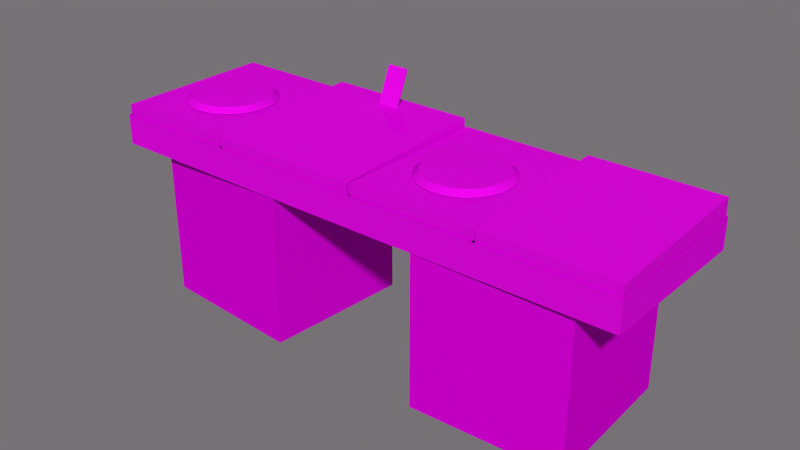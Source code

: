 # Source: dj_set_reduced.blend  (saved by Blender 2.79.0; exported with 4.5.12 LTS)
import bpy
from mathutils import Matrix  # noqa: F401  (used for matrix-valued properties, if any)

bpy.ops.wm.read_factory_settings(use_empty=True)
scene = bpy.context.scene
scene.name = 'Scene'

# ---- collections
col_collection_1 = bpy.data.collections.new('Collection 1'); scene.collection.children.link(col_collection_1)

# ---- images (referenced by path relative to the original .blend; pixels are not part of the script)
import os
ASSET_DIR = os.environ.get("B2B_ASSET_DIR", "")  # directory of the original .blend (textures are referenced by path, not embedded)
HERE = os.path.dirname(os.path.abspath(__file__))  # packed textures are extracted next to this script under _unpacked/

def load_image(name, relpath, width, height, colorspace="sRGB"):
    """Load a texture the original file referenced (path relative to the .blend, or extracted next to this script)."""
    p = next((c for c in (os.path.join(HERE, relpath), os.path.join(ASSET_DIR, relpath)) if relpath and os.path.exists(c)), "")
    if p:
        img = bpy.data.images.load(p, check_existing=True)
        img.name = name
    else:  # same state as the original file: an image datablock whose file is absent (Cycles renders it pink)
        img = bpy.data.images.new(name, width, height)
        img.source = "FILE"
        img.filepath = "//" + (relpath or name)
    img.colorspace_settings.name = colorspace
    return img
img_dj_mixer_bd_png = load_image('DJ_mixer_BD.png', 'DJ_mixer_BD.png', 1024, 1024, 'sRGB')

# ---- materials (node trees are filled in below, after node groups)
mat_roulettes = bpy.data.materials.new('Roulettes')
mat_roulettes.alpha_threshold = 0.0
mat_roulettes.diffuse_color = (0.04677, 0.05, 0.04901, 1.0)
mat_roulettes.roughness = 0.5
mat_roulettes.line_color = (0.0, 0.0, 0.0, 1.0)
mat_black = bpy.data.materials.new('Black')
mat_black.alpha_threshold = 0.0
mat_black.diffuse_color = (0.006728, 0.007193, 0.00705, 1.0)
mat_black.roughness = 0.5
mat_black.line_color = (0.0, 0.0, 0.0, 1.0)
mat_disc1 = bpy.data.materials.new('Disc1')
mat_disc1.alpha_threshold = 0.0
mat_disc1.diffuse_color = (0.09214, 0.0985, 0.09655, 1.0)
mat_disc1.roughness = 0.5
mat_disc1.line_color = (0.0, 0.0, 0.0, 1.0)
mat_fly = bpy.data.materials.new('Fly')
mat_fly.alpha_threshold = 0.0
mat_fly.diffuse_color = (0.218, 0.233, 0.2284, 1.0)
mat_fly.roughness = 0.5
mat_fly.line_color = (0.0, 0.0, 0.0, 1.0)

# ---- material node trees
mat_roulettes.use_nodes = True; mat_roulettes.node_tree.nodes.clear()
_N = mat_roulettes.node_tree.nodes; _L = mat_roulettes.node_tree.links
n0 = _N.new('ShaderNodeOutputMaterial'); n0.name = 'Material Output'; n0.location = (300, 300)
n0.width = 120
n1 = _N.new('ShaderNodeBsdfDiffuse'); n1.name = 'Diffuse BSDF'; n1.location = (10, 300)
n1.inputs[0].default_value = (0.4533, 0.4533, 0.4533, 1.0)
_L.new(n1.outputs[0], n0.inputs[0])
n0.is_active_output = True
mat_black.use_nodes = True; mat_black.node_tree.nodes.clear()
_N = mat_black.node_tree.nodes; _L = mat_black.node_tree.links
n0 = _N.new('ShaderNodeOutputMaterial'); n0.name = 'Material Output'; n0.location = (300, 300)
n0.width = 120
n1 = _N.new('ShaderNodeBsdfDiffuse'); n1.name = 'Diffuse BSDF'; n1.location = (10, 300)
n1.inputs[0].default_value = (0.05999, 0.05999, 0.05999, 1.0)
_L.new(n1.outputs[0], n0.inputs[0])
n0.is_active_output = True
mat_disc1.use_nodes = True; mat_disc1.node_tree.nodes.clear()
_N = mat_disc1.node_tree.nodes; _L = mat_disc1.node_tree.links
n0 = _N.new('ShaderNodeBsdfDiffuse'); n0.name = 'Diffuse BSDF'; n0.location = (-32, 300)
n1 = _N.new('ShaderNodeOutputMaterial'); n1.name = 'Material Output'; n1.location = (748, 266)
n1.width = 120
n2 = _N.new('ShaderNodeTexImage'); n2.name = 'Image Texture'; n2.location = (-608, 163)
n2.width = 150
n2.image = img_dj_mixer_bd_png
n3 = _N.new('ShaderNodeMixShader'); n3.name = 'Mix Shader'; n3.location = (273, 273)
n3.width = 150
n3.inputs[0].default_value = 0.75
n4 = _N.new('ShaderNodeBsdfAnisotropic'); n4.name = 'Glossy BSDF'; n4.location = (-63, 111)
n4.distribution = 'BECKMANN'
n4.inputs[0].default_value = (0.04677, 0.05, 0.04901, 1.0)
n4.inputs[1].default_value = 0.1414
_L.new(n0.outputs[0], n3.inputs[2])
_L.new(n4.outputs[0], n3.inputs[1])
_L.new(n3.outputs[0], n1.inputs[0])
_L.new(n2.outputs[0], n0.inputs[0])
n1.is_active_output = True
mat_fly.use_nodes = True; mat_fly.node_tree.nodes.clear()
_N = mat_fly.node_tree.nodes; _L = mat_fly.node_tree.links
n0 = _N.new('ShaderNodeOutputMaterial'); n0.name = 'Material Output'; n0.location = (300, 300)
n0.width = 120
n1 = _N.new('ShaderNodeBsdfDiffuse'); n1.name = 'Diffuse BSDF'; n1.location = (10, 300)
n2 = _N.new('ShaderNodeTexCoord'); n2.name = 'Texture Coordinate'; n2.location = (-704, 168)
n2.width = 150
n3 = _N.new('ShaderNodeTexImage'); n3.name = 'Image Texture'; n3.location = (-499, 212)
n3.width = 150
n3.image = img_dj_mixer_bd_png
n4 = _N.new('ShaderNodeHueSaturation'); n4.name = 'Hue Saturation Value'; n4.location = (-212, 222)
n4.inputs[2].default_value = 0.696
_L.new(n1.outputs[0], n0.inputs[0])
_L.new(n3.outputs[0], n4.inputs[4])
_L.new(n2.outputs[2], n3.inputs[0])
_L.new(n4.outputs[0], n1.inputs[0])
n0.is_active_output = True

# ---- world
world_world = bpy.data.worlds.new('World'); scene.world = world_world
world_world.use_nodes = True; world_world.node_tree.nodes.clear()
_N = world_world.node_tree.nodes; _L = world_world.node_tree.links
n0 = _N.new('ShaderNodeOutputWorld'); n0.name = 'World Output'; n0.location = (300, 300)
n0.width = 120
n1 = _N.new('ShaderNodeBackground'); n1.name = 'Background'; n1.location = (10, 300)
n1.width = 150
n1.inputs[0].default_value = (0.214, 0.1958, 0.2114, 1.0)
n1.inputs[1].default_value = 0.85
_L.new(n1.outputs[0], n0.inputs[0])
n0.is_active_output = True
world_world.color = (0.05088, 0.05088, 0.05088)
world_world.use_sun_shadow = False
world_world.sun_shadow_jitter_overblur = 0.0
world_world.cycles.sampling_method = 'MANUAL'
world_world.light_settings.ao_factor = 0.2

# ---- meshes
me_fly_sol_003 = bpy.data.meshes.new('Fly_sol.003')
me_fly_sol_003.from_pydata([(-0.3195, -0.2937, 0.7129), (0.2983, -0.2928, 0.7129), (0.2975, 0.325, 0.7129), (-0.3204, 0.3242, 0.7129), (-0.3195, -0.2937, 0.09509), (0.2983, -0.2928, 0.09509), (0.2975, 0.325, 0.09509), (-0.3204, 0.3242, 0.09509), (1.551, 0.2319, 0.7129), (0.9375, 0.3008, 0.7129), (0.8686, -0.3132, 0.7129), (1.483, -0.3821, 0.7129), (1.551, 0.2319, 0.09509), (0.9375, 0.3008, 0.09509), (0.8686, -0.3132, 0.09509), (1.483, -0.3821, 0.09509)], [], [(4, 0, 3, 7), (0, 4, 5, 1), (6, 2, 1, 5), (7, 3, 2, 6), (3, 0, 1, 2), (7, 6, 5, 4), (12, 8, 11, 15), (8, 12, 13, 9), (14, 10, 9, 13), (15, 11, 10, 14), (11, 8, 9, 10), (15, 14, 13, 12)])
me_fly_sol_003.polygons.foreach_set('material_index', [3, 3, 3, 3, 3, 3, 3, 3, 3, 3, 3, 3])
_uv = me_fly_sol_003.uv_layers.new(name='UVTex')
_uv.uv.foreach_set('vector', [0.03079, 0.2536, 0.03079, 0.3901, 0.1465, 0.3901, 0.1465, 0.2536, 0.1477, 0.3902, 0.1477, 0.2533, 0.03158, 0.2533, 0.03158, 0.3902, 0.1487, 0.2536, 0.1487, 0.3901, 0.03138, 0.3901, 0.03138, 0.2536, 0.1479, 0.2533, 0.1479, 0.3902, 0.03173, 0.3902, 0.03173, 0.2533, 0.1644, 0.3911, 0.1646, 0.2522, 0.3206, 0.2525, 0.3204, 0.3913, 0.228, 0.1839, 0.2826, 0.1839, 0.2827, 0.1293, 0.228, 0.1293, 0.03079, 0.2536, 0.03079, 0.3901, 0.1465, 0.3901, 0.1465, 0.2536, 0.1477, 0.3902, 0.1477, 0.2533, 0.03158, 0.2533, 0.03158, 0.3902, 0.1487, 0.2536, 0.1487, 0.3901, 0.03138, 0.3901, 0.03138, 0.2536, 0.1479, 0.2533, 0.1479, 0.3902, 0.03173, 0.3902, 0.03173, 0.2533, 0.1644, 0.3911, 0.1646, 0.2522, 0.3206, 0.2525, 0.3204, 0.3913, 0.228, 0.1839, 0.2826, 0.1839, 0.2827, 0.1293, 0.228, 0.1293])
_ca = me_fly_sol_003.color_attributes.new('Col', 'BYTE_COLOR', 'CORNER')
_ca.data.foreach_set('color', [1.0, 1.0, 1.0, 1.0, 1.0, 1.0, 1.0, 1.0, 1.0, 1.0, 1.0, 1.0, 1.0, 1.0, 1.0, 1.0, 1.0, 1.0, 1.0, 1.0, 1.0, 1.0, 1.0, 1.0, 1.0, 1.0, 1.0, 1.0, 1.0, 1.0, 1.0, 1.0, 1.0, 1.0, 1.0, 1.0, 1.0, 1.0, 1.0, 1.0, 1.0, 1.0, 1.0, 1.0, 1.0, 1.0, 1.0, 1.0, 1.0, 1.0, 1.0, 1.0, 1.0, 1.0, 1.0, 1.0, 1.0, 1.0, 1.0, 1.0, 1.0, 1.0, 1.0, 1.0, 1.0, 1.0, 1.0, 1.0, 1.0, 1.0, 1.0, 1.0, 1.0, 1.0, 1.0, 1.0, 1.0, 1.0, 1.0, 1.0, 1.0, 1.0, 1.0, 1.0, 1.0, 1.0, 1.0, 1.0, 1.0, 1.0, 1.0, 1.0, 1.0, 1.0, 1.0, 1.0, 1.0, 1.0, 1.0, 1.0, 1.0, 1.0, 1.0, 1.0, 1.0, 1.0, 1.0, 1.0, 1.0, 1.0, 1.0, 1.0, 1.0, 1.0, 1.0, 1.0, 1.0, 1.0, 1.0, 1.0, 1.0, 1.0, 1.0, 1.0, 1.0, 1.0, 1.0, 1.0, 1.0, 1.0, 1.0, 1.0, 1.0, 1.0, 1.0, 1.0, 1.0, 1.0, 1.0, 1.0, 1.0, 1.0, 1.0, 1.0, 1.0, 1.0, 1.0, 1.0, 1.0, 1.0, 1.0, 1.0, 1.0, 1.0, 1.0, 1.0, 1.0, 1.0, 1.0, 1.0, 1.0, 1.0, 1.0, 1.0, 1.0, 1.0, 1.0, 1.0, 1.0, 1.0, 1.0, 1.0, 1.0, 1.0, 1.0, 1.0, 1.0, 1.0, 1.0, 1.0, 1.0, 1.0, 1.0, 1.0, 1.0, 1.0, 1.0, 1.0, 1.0, 1.0, 1.0, 1.0])
me_fly_sol_003.materials.append(mat_roulettes)
me_fly_sol_003.materials.append(mat_black)
me_fly_sol_003.materials.append(mat_disc1)
me_fly_sol_003.materials.append(mat_fly)
me_fly_sol_003.use_remesh_preserve_volume = False
me_fly_sol_003.use_remesh_preserve_attributes = False
me_fly_sol_003.use_mirror_vertex_groups = False
me_fly_sol_003.update()
me_iphone_module = bpy.data.meshes.new('Iphone_module')
me_iphone_module.from_pydata([(1.0, -1.0, 0.0), (-1.0, -1.0, 0.0), (1.0, 1.0, 0.1003), (-1.0, 1.0, 0.1003), (1.0, -1.0, -0.1078), (-1.0, -1.0, -0.1078), (1.0, 1.0, -0.1078), (-1.0, 1.0, -0.1078), (1.0, -1.0, -0.224), (-1.0, -1.0, -0.224), (1.0, 1.0, -0.224), (-1.0, 1.0, -0.224), (1.0, -1.0, -0.3318), (-1.0, -1.0, -0.3318), (1.0, 1.0, -0.3318), (-1.0, 1.0, -0.3318), (0.1441, 0.9305, 0.5166), (0.1441, 0.7484, 0.08501), (-0.1299, 0.9305, 0.5166), (-0.1299, 0.7484, 0.08501), (0.1485, 0.9211, 0.4945), (0.1485, 0.7577, 0.1071), (-0.1343, 0.9211, 0.4945), (-0.1343, 0.7577, 0.1071), (-0.1118, 0.7454, 0.07801), (0.1259, 0.7454, 0.07801), (0.1259, 0.9334, 0.5236), (-0.1118, 0.9334, 0.5236), (0.1441, 0.953, 0.5071), (-0.1299, 0.953, 0.5071), (0.1441, 0.7709, 0.07551), (-0.1299, 0.7709, 0.07551), (0.1485, 0.9437, 0.485), (0.1485, 0.7803, 0.09761), (-0.1343, 0.9437, 0.485), (-0.1343, 0.7803, 0.09761), (-0.1118, 0.768, 0.06851), (0.1259, 0.768, 0.06851), (0.1259, 0.9559, 0.5141), (-0.1118, 0.9559, 0.5141), (4.4, 1.03, -0.5054), (-2.713, 1.03, -0.5054), (4.4, 1.03, -0.1275), (-2.713, 1.03, -0.1275), (4.4, -1.019, -0.5054), (-2.713, -1.019, -0.5054), (4.4, -1.019, -0.1275), (-2.713, -1.019, -0.1275), (4.4, 0.8663, -0.5054), (4.4, -0.8761, -0.5054), (4.4, 0.8663, -0.1275), (4.4, -0.8761, -0.1275), (-2.713, 0.8663, -0.1275), (-2.713, -0.8761, -0.1275), (-2.713, 0.8663, -0.5054), (-2.713, -0.8761, -0.5054), (2.704, -0.9973, -3.109e-08), (1.027, -0.9973, 3.109e-08), (2.704, 1.003, -3.109e-08), (1.027, 1.003, 3.109e-08), (2.704, -0.9973, -0.1078), (1.027, -0.9973, -0.1078), (2.704, 1.003, -0.1078), (1.027, 1.003, -0.1078), (2.578, -0.9973, -0.224), (1.152, -0.9973, -0.224), (2.578, 1.003, -0.224), (1.152, 1.003, -0.224), (2.578, -0.9973, -0.3318), (1.152, -0.9973, -0.3318), (2.578, 1.003, -0.3318), (1.152, 1.003, -0.3318), (2.286, 0.3161, 0.006181), (2.199, 0.3876, 0.006181), (2.098, 0.4416, 0.006181), (1.988, 0.4761, 0.006181), (1.874, 0.4896, 0.006181), (1.758, 0.4818, 0.006181), (1.647, 0.4528, 0.006181), (1.543, 0.4039, 0.006181), (1.452, 0.3368, 0.006181), (1.376, 0.2543, 0.006181), (1.319, 0.1593, 0.006181), (1.282, 0.05567, 0.006181), (1.268, -0.0527, 0.006181), (1.276, -0.1616, 0.006181), (1.307, -0.267, 0.006181), (1.359, -0.3646, 0.006181), (1.43, -0.4508, 0.006181), (1.517, -0.5223, 0.006181), (1.618, -0.5763, 0.006181), (1.728, -0.6108, 0.006181), (1.843, -0.6243, 0.006181), (1.958, -0.6165, 0.006181), (2.07, -0.5875, 0.006181), (2.173, -0.5386, 0.006181), (2.264, -0.4715, 0.006181), (2.34, -0.389, 0.006181), (2.397, -0.294, 0.006181), (2.434, -0.1904, 0.006181), (2.448, -0.08199, 0.006181), (2.44, 0.02695, 0.006181), (2.409, 0.1323, 0.006181), (2.357, 0.2299, 0.006181), (2.235, 0.2699, 0.07113), (2.158, 0.3328, 0.07113), (2.069, 0.3803, 0.07113), (1.973, 0.4106, 0.07113), (1.872, 0.4225, 0.07113), (1.77, 0.4156, 0.07113), (1.672, 0.3902, 0.07113), (1.581, 0.3471, 0.07113), (1.501, 0.2881, 0.07113), (1.434, 0.2155, 0.07113), (1.384, 0.132, 0.07113), (1.352, 0.04085, 0.07113), (1.339, -0.05447, 0.07113), (1.346, -0.1503, 0.07113), (1.373, -0.2429, 0.07113), (1.419, -0.3288, 0.07113), (1.481, -0.4046, 0.07113), (1.558, -0.4675, 0.07113), (1.647, -0.515, 0.07113), (1.743, -0.5453, 0.07113), (1.844, -0.5572, 0.07113), (1.946, -0.5503, 0.07113), (2.044, -0.5249, 0.07113), (2.135, -0.4818, 0.07113), (2.215, -0.4228, 0.07113), (2.282, -0.3502, 0.07113), (2.332, -0.2667, 0.07113), (2.364, -0.1755, 0.07113), (2.377, -0.08023, 0.07113), (2.37, 0.01559, 0.07113), (2.343, 0.1082, 0.07113), (2.297, 0.1941, 0.07113), (1.858, -0.06735, 0.08467), (4.388, -0.9973, -2.695e-07), (2.711, -0.9973, -2.073e-07), (4.388, 1.003, 0.09103), (2.711, 1.003, 0.09103), (4.388, -0.9973, -0.1078), (2.711, -0.9973, -0.1078), (4.388, 1.003, -0.1078), (2.711, 1.003, -0.1078), (4.388, -0.9973, -0.224), (2.711, -0.9973, -0.224), (4.388, 1.003, -0.224), (2.711, 1.003, -0.224), (4.388, -0.9973, -0.3318), (2.711, -0.9973, -0.3318), (4.388, 1.003, -0.3318), (2.711, 1.003, -0.3318), (-1.011, -0.9973, -3.109e-08), (-2.688, -0.9973, 3.109e-08), (-1.011, 1.003, -3.109e-08), (-2.688, 1.003, 3.109e-08), (-1.011, -0.9973, -0.1078), (-2.688, -0.9973, -0.1078), (-1.011, 1.003, -0.1078), (-2.688, 1.003, -0.1078), (-1.137, -0.9973, -0.224), (-2.563, -0.9973, -0.224), (-1.137, 1.003, -0.224), (-2.563, 1.003, -0.224), (-1.137, -0.9973, -0.3318), (-2.563, -0.9973, -0.3318), (-1.137, 1.003, -0.3318), (-2.563, 1.003, -0.3318), (-1.429, 0.3161, 0.006181), (-1.516, 0.3876, 0.006181), (-1.617, 0.4416, 0.006181), (-1.727, 0.4761, 0.006181), (-1.841, 0.4896, 0.006181), (-1.957, 0.4818, 0.006181), (-2.068, 0.4528, 0.006181), (-2.172, 0.4039, 0.006181), (-2.263, 0.3368, 0.006181), (-2.339, 0.2543, 0.006181), (-2.396, 0.1593, 0.006181), (-2.433, 0.05567, 0.006181), (-2.447, -0.0527, 0.006181), (-2.439, -0.1616, 0.006181), (-2.408, -0.267, 0.006181), (-2.356, -0.3646, 0.006181), (-2.285, -0.4508, 0.006181), (-2.198, -0.5223, 0.006181), (-2.097, -0.5763, 0.006181), (-1.987, -0.6108, 0.006181), (-1.872, -0.6243, 0.006181), (-1.757, -0.6165, 0.006181), (-1.645, -0.5875, 0.006181), (-1.542, -0.5386, 0.006181), (-1.451, -0.4715, 0.006181), (-1.375, -0.389, 0.006181), (-1.318, -0.294, 0.006181), (-1.281, -0.1904, 0.006181), (-1.267, -0.08199, 0.006181), (-1.275, 0.02695, 0.006181), (-1.306, 0.1323, 0.006181), (-1.358, 0.2299, 0.006181), (-1.48, 0.2699, 0.07113), (-1.557, 0.3328, 0.07113), (-1.646, 0.3803, 0.07113), (-1.742, 0.4106, 0.07113), (-1.843, 0.4225, 0.07113), (-1.945, 0.4156, 0.07113), (-2.043, 0.3902, 0.07113), (-2.134, 0.3471, 0.07113), (-2.214, 0.2881, 0.07113), (-2.281, 0.2155, 0.07113), (-2.331, 0.132, 0.07113), (-2.363, 0.04085, 0.07113), (-2.376, -0.05447, 0.07113), (-2.368, -0.1503, 0.07113), (-2.342, -0.2429, 0.07113), (-2.296, -0.3288, 0.07113), (-2.233, -0.4046, 0.07113), (-2.157, -0.4675, 0.07113), (-2.068, -0.515, 0.07113), (-1.971, -0.5453, 0.07113), (-1.87, -0.5572, 0.07113), (-1.769, -0.5503, 0.07113), (-1.671, -0.5249, 0.07113), (-1.58, -0.4818, 0.07113), (-1.5, -0.4228, 0.07113), (-1.433, -0.3502, 0.07113), (-1.383, -0.2667, 0.07113), (-1.351, -0.1755, 0.07113), (-1.338, -0.08023, 0.07113), (-1.345, 0.01559, 0.07113), (-1.372, 0.1082, 0.07113), (-1.418, 0.1941, 0.07113), (-1.857, -0.06735, 0.08467)], [], [(2, 3, 1, 0), (4, 8, 10, 6), (0, 4, 6, 2), (4, 0, 1, 5), (2, 6, 7, 3), (3, 7, 5, 1), (8, 12, 14, 10), (8, 4, 5, 9), (6, 10, 11, 7), (7, 11, 9, 5), (14, 12, 13, 15), (10, 14, 15, 11), (11, 15, 13, 9), (12, 8, 9, 13), (22, 18, 29, 34), (33, 32, 20, 21), (35, 31, 19, 23), (39, 29, 18, 27), (21, 17, 30, 33), (33, 30, 37, 36, 31, 35, 34, 29, 39, 38, 28, 32), (24, 19, 31, 36), (32, 28, 16, 20), (25, 24, 36, 37), (21, 20, 16, 26, 27, 18, 22, 23, 19, 24, 25, 17), (26, 16, 28, 38), (23, 22, 34, 35), (37, 30, 17, 25), (27, 26, 38, 39), (42, 40, 41, 43), (46, 47, 45, 44), (48, 40, 42, 50), (52, 43, 41, 54), (44, 49, 51, 46), (49, 48, 50, 51), (47, 53, 55, 45), (53, 52, 54, 55), (40, 48, 49, 44, 45, 55, 54, 41), (58, 59, 57, 56), (60, 64, 66, 62), (56, 60, 62, 58), (60, 56, 57, 61), (58, 62, 63, 59), (59, 63, 61, 57), (64, 68, 70, 66), (64, 60, 61, 65), (62, 66, 67, 63), (63, 67, 65, 61), (70, 68, 69, 71), (66, 70, 71, 67), (67, 71, 69, 65), (68, 64, 65, 69), (128, 127, 95, 96), (125, 124, 92, 93), (122, 121, 89, 90), (119, 118, 86, 87), (116, 115, 83, 84), (113, 112, 80, 81), (110, 109, 77, 78), (107, 106, 74, 75), (135, 103, 72, 104), (133, 132, 100, 101), (130, 129, 97, 98), (127, 126, 94, 95), (124, 123, 91, 92), (121, 120, 88, 89), (118, 117, 85, 86), (115, 114, 82, 83), (112, 111, 79, 80), (109, 108, 76, 77), (106, 105, 73, 74), (135, 134, 102, 103), (132, 131, 99, 100), (129, 128, 96, 97), (126, 125, 93, 94), (123, 122, 90, 91), (120, 119, 87, 88), (117, 116, 84, 85), (114, 113, 81, 82), (111, 110, 78, 79), (108, 107, 75, 76), (105, 104, 72, 73), (134, 133, 101, 102), (131, 130, 98, 99), (136, 127, 128), (136, 124, 125), (136, 121, 122), (136, 118, 119), (136, 115, 116), (136, 112, 113), (136, 109, 110), (136, 106, 107), (136, 135, 104), (136, 132, 133), (136, 129, 130), (136, 126, 127), (136, 123, 124), (136, 120, 121), (136, 117, 118), (136, 114, 115), (136, 111, 112), (136, 108, 109), (136, 105, 106), (136, 134, 135), (136, 131, 132), (136, 128, 129), (136, 125, 126), (136, 122, 123), (136, 119, 120), (136, 116, 117), (136, 113, 114), (136, 110, 111), (136, 107, 108), (136, 104, 105), (136, 133, 134), (136, 130, 131), (139, 140, 138, 137), (141, 145, 147, 143), (137, 141, 143, 139), (141, 137, 138, 142), (139, 143, 144, 140), (140, 144, 142, 138), (145, 149, 151, 147), (145, 141, 142, 146), (143, 147, 148, 144), (144, 148, 146, 142), (151, 149, 150, 152), (147, 151, 152, 148), (148, 152, 150, 146), (149, 145, 146, 150), (155, 156, 154, 153), (157, 161, 163, 159), (153, 157, 159, 155), (157, 153, 154, 158), (155, 159, 160, 156), (156, 160, 158, 154), (161, 165, 167, 163), (161, 157, 158, 162), (159, 163, 164, 160), (160, 164, 162, 158), (167, 165, 166, 168), (163, 167, 168, 164), (164, 168, 166, 162), (165, 161, 162, 166), (225, 224, 192, 193), (222, 221, 189, 190), (219, 218, 186, 187), (216, 215, 183, 184), (213, 212, 180, 181), (210, 209, 177, 178), (207, 206, 174, 175), (204, 203, 171, 172), (232, 200, 169, 201), (230, 229, 197, 198), (227, 226, 194, 195), (224, 223, 191, 192), (221, 220, 188, 189), (218, 217, 185, 186), (215, 214, 182, 183), (212, 211, 179, 180), (209, 208, 176, 177), (206, 205, 173, 174), (203, 202, 170, 171), (232, 231, 199, 200), (229, 228, 196, 197), (226, 225, 193, 194), (223, 222, 190, 191), (220, 219, 187, 188), (217, 216, 184, 185), (214, 213, 181, 182), (211, 210, 178, 179), (208, 207, 175, 176), (205, 204, 172, 173), (202, 201, 169, 170), (231, 230, 198, 199), (228, 227, 195, 196), (233, 224, 225), (233, 221, 222), (233, 218, 219), (233, 215, 216), (233, 212, 213), (233, 209, 210), (233, 206, 207), (233, 203, 204), (233, 232, 201), (233, 229, 230), (233, 226, 227), (233, 223, 224), (233, 220, 221), (233, 217, 218), (233, 214, 215), (233, 211, 212), (233, 208, 209), (233, 205, 206), (233, 202, 203), (233, 231, 232), (233, 228, 229), (233, 225, 226), (233, 222, 223), (233, 219, 220), (233, 216, 217), (233, 213, 214), (233, 210, 211), (233, 207, 208), (233, 204, 205), (233, 201, 202), (233, 230, 231), (233, 227, 228)])
_uv = me_iphone_module.uv_layers.new(name='UVMap')
_uv.uv.foreach_set('vector', [0.3017, 0.7344, 0.03261, 0.7344, 0.03261, 0.4114, 0.3017, 0.4114, 0.6437, 0.6212, 0.6437, 0.6198, 0.9259, 0.6198, 0.9259, 0.6212, 0.6437, 0.6518, 0.6437, 0.6212, 0.9259, 0.6212, 0.9259, 0.6518, 0.8972, 0.6209, 0.8972, 0.6512, 0.7046, 0.6512, 0.7046, 0.6209, 0.721, 0.6493, 0.721, 0.6409, 0.6387, 0.6409, 0.6387, 0.6493, 0.6437, 0.6518, 0.6437, 0.6212, 0.9259, 0.6212, 0.9259, 0.6518, 0.6437, 0.6198, 0.6437, 0.6159, 0.9259, 0.6159, 0.9259, 0.6198, 0.8463, 0.6197, 0.8972, 0.6209, 0.7046, 0.6209, 0.7555, 0.6197, 0.721, 0.6409, 0.7149, 0.6319, 0.6448, 0.6319, 0.6387, 0.6409, 0.6437, 0.6212, 0.6437, 0.6198, 0.9259, 0.6198, 0.9259, 0.6212, 0.5119, 0.6765, 0.5119, 0.6496, 0.4939, 0.6496, 0.4939, 0.6765, 0.7149, 0.6319, 0.7149, 0.6235, 0.6448, 0.6235, 0.6448, 0.6319, 0.6437, 0.6198, 0.6437, 0.6159, 0.9259, 0.6159, 0.9259, 0.6198, 0.8463, 0.6186, 0.8463, 0.6197, 0.7555, 0.6197, 0.7555, 0.6186, 0.8819, 0.4646, 0.8831, 0.4766, 0.8831, 0.4766, 0.8819, 0.4646, 0.9548, 0.2952, 0.9548, 0.4646, 0.9548, 0.4646, 0.9548, 0.2952, 0.8819, 0.2952, 0.8831, 0.2832, 0.8831, 0.2832, 0.8819, 0.2952, 0.8877, 0.4804, 0.8831, 0.4766, 0.8831, 0.4766, 0.8877, 0.4804, 0.9548, 0.2952, 0.9537, 0.2832, 0.9537, 0.2832, 0.9548, 0.2952, 0.7441, 0.2018, 0.7438, 0.2004, 0.7423, 0.2, 0.7237, 0.2, 0.7223, 0.2004, 0.7219, 0.2018, 0.7219, 0.2211, 0.7223, 0.2225, 0.7237, 0.2229, 0.7423, 0.2229, 0.7438, 0.2225, 0.7441, 0.2211, 0.8877, 0.2794, 0.8831, 0.2832, 0.8831, 0.2832, 0.8877, 0.2794, 0.9548, 0.4646, 0.9537, 0.4766, 0.9537, 0.4766, 0.9548, 0.4646, 0.949, 0.2794, 0.8877, 0.2794, 0.8877, 0.2794, 0.949, 0.2794, 0.7307, 0.2433, 0.5801, 0.2433, 0.5701, 0.2413, 0.5669, 0.2332, 0.5669, 0.1268, 0.5701, 0.1187, 0.5801, 0.1167, 0.7307, 0.1167, 0.7456, 0.1187, 0.7488, 0.1268, 0.7488, 0.2332, 0.7434, 0.2413, 0.949, 0.4804, 0.9537, 0.4766, 0.9537, 0.4766, 0.949, 0.4804, 0.8819, 0.2952, 0.8819, 0.4646, 0.8819, 0.4646, 0.8819, 0.2952, 0.949, 0.2794, 0.9537, 0.2832, 0.9537, 0.2832, 0.949, 0.2794, 0.8877, 0.4804, 0.949, 0.4804, 0.949, 0.4804, 0.8877, 0.4804, 0.7561, 0.08846, 0.7561, 0.009149, 0.05242, 0.009149, 0.05242, 0.08846, 0.7561, 0.08846, 0.05242, 0.08846, 0.05242, 0.009149, 0.7561, 0.009149, 0.7323, 0.008985, 0.7577, 0.008985, 0.7577, 0.0883, 0.7323, 0.0883, 0.7323, 0.0883, 0.7577, 0.0883, 0.7577, 0.008985, 0.7323, 0.008985, 0.05149, 0.008985, 0.0696, 0.008985, 0.0696, 0.0883, 0.05149, 0.0883, 0.293, 0.008985, 0.4998, 0.008985, 0.4998, 0.0883, 0.293, 0.0883, 0.05149, 0.0883, 0.0696, 0.0883, 0.0696, 0.008985, 0.05149, 0.008985, 0.293, 0.0883, 0.4998, 0.0883, 0.4998, 0.008985, 0.293, 0.008985, 0.3644, 0.2799, 0.3637, 0.2799, 0.3559, 0.2799, 0.3553, 0.2799, 0.3553, 0.3418, 0.3559, 0.3418, 0.3637, 0.3418, 0.3644, 0.3418, 0.4326, 0.6794, 0.3335, 0.6794, 0.3335, 0.4989, 0.4326, 0.4989, 0.6437, 0.6212, 0.6437, 0.6198, 0.9259, 0.6198, 0.9259, 0.6212, 0.6437, 0.6518, 0.6437, 0.6212, 0.9259, 0.6212, 0.9259, 0.6518, 0.9742, 0.6186, 0.9742, 0.6568, 0.6228, 0.6568, 0.6228, 0.6186, 0.721, 0.6493, 0.721, 0.6409, 0.6387, 0.6409, 0.6387, 0.6493, 0.6437, 0.6518, 0.6437, 0.6212, 0.9259, 0.6212, 0.9259, 0.6518, 0.6437, 0.6198, 0.6437, 0.6159, 0.9259, 0.6159, 0.9259, 0.6198, 0.9541, 0.5667, 0.9742, 0.6186, 0.6228, 0.6186, 0.6428, 0.5667, 0.721, 0.6409, 0.7149, 0.6319, 0.6448, 0.6319, 0.6387, 0.6409, 0.6437, 0.6212, 0.6437, 0.6198, 0.9259, 0.6198, 0.9259, 0.6212, 0.5119, 0.6765, 0.5119, 0.6496, 0.4939, 0.6496, 0.4939, 0.6765, 0.7149, 0.6319, 0.7149, 0.6235, 0.6448, 0.6235, 0.6448, 0.6319, 0.6437, 0.6198, 0.6437, 0.6159, 0.9259, 0.6159, 0.9259, 0.6198, 0.9541, 0.5454, 0.9541, 0.5667, 0.6428, 0.5667, 0.6428, 0.5454, 0.8705, 0.668, 0.8692, 0.668, 0.8744, 0.656, 0.8758, 0.656, 0.8593, 0.668, 0.8511, 0.668, 0.8548, 0.656, 0.8637, 0.656, 0.8296, 0.668, 0.8171, 0.668, 0.8182, 0.656, 0.8316, 0.656, 0.7913, 0.668, 0.7788, 0.668, 0.7768, 0.656, 0.7902, 0.656, 0.7573, 0.668, 0.7491, 0.668, 0.7447, 0.656, 0.7536, 0.656, 0.7392, 0.668, 0.7379, 0.668, 0.7326, 0.656, 0.734, 0.656, 0.7429, 0.668, 0.7491, 0.668, 0.7447, 0.656, 0.7381, 0.656, 0.7674, 0.668, 0.7788, 0.668, 0.7768, 0.656, 0.7644, 0.656, 0.8171, 0.668, 0.8182, 0.656, 0.8042, 0.656, 0.8042, 0.668, 0.841, 0.668, 0.8511, 0.668, 0.8548, 0.656, 0.844, 0.656, 0.8655, 0.668, 0.8692, 0.668, 0.8744, 0.656, 0.8703, 0.656, 0.8692, 0.668, 0.8655, 0.668, 0.8703, 0.656, 0.8744, 0.656, 0.8511, 0.668, 0.841, 0.668, 0.844, 0.656, 0.8548, 0.656, 0.8171, 0.668, 0.8042, 0.668, 0.8042, 0.656, 0.8182, 0.656, 0.7788, 0.668, 0.7674, 0.668, 0.7644, 0.656, 0.7768, 0.656, 0.7491, 0.668, 0.7429, 0.668, 0.7381, 0.656, 0.7447, 0.656, 0.7379, 0.668, 0.7392, 0.668, 0.734, 0.656, 0.7326, 0.656, 0.7491, 0.668, 0.7573, 0.668, 0.7536, 0.656, 0.7447, 0.656, 0.7788, 0.668, 0.7913, 0.668, 0.7902, 0.656, 0.7768, 0.656, 0.8171, 0.668, 0.8296, 0.668, 0.8316, 0.656, 0.8182, 0.656, 0.8511, 0.668, 0.8593, 0.668, 0.8637, 0.656, 0.8548, 0.656, 0.8692, 0.668, 0.8705, 0.668, 0.8758, 0.656, 0.8744, 0.656, 0.8655, 0.668, 0.8593, 0.668, 0.8637, 0.656, 0.8703, 0.656, 0.841, 0.668, 0.8296, 0.668, 0.8316, 0.656, 0.844, 0.656, 0.8042, 0.668, 0.7913, 0.668, 0.7902, 0.656, 0.8042, 0.656, 0.7674, 0.668, 0.7573, 0.668, 0.7536, 0.656, 0.7644, 0.656, 0.7429, 0.668, 0.7392, 0.668, 0.734, 0.656, 0.7381, 0.656, 0.7392, 0.668, 0.7429, 0.668, 0.7381, 0.656, 0.734, 0.656, 0.7573, 0.668, 0.7674, 0.668, 0.7644, 0.656, 0.7536, 0.656, 0.7913, 0.668, 0.8042, 0.668, 0.8042, 0.656, 0.7902, 0.656, 0.8296, 0.668, 0.841, 0.668, 0.844, 0.656, 0.8316, 0.656, 0.8593, 0.668, 0.8655, 0.668, 0.8703, 0.656, 0.8637, 0.656, 0.3831, 0.5828, 0.4121, 0.5745, 0.4126, 0.5828, 0.3831, 0.5828, 0.404, 0.5525, 0.4077, 0.559, 0.3831, 0.5828, 0.3889, 0.5408, 0.3944, 0.5433, 0.3831, 0.5828, 0.3718, 0.5433, 0.3774, 0.5408, 0.3831, 0.5828, 0.3586, 0.559, 0.3623, 0.5525, 0.3831, 0.5828, 0.3536, 0.5828, 0.3542, 0.5745, 0.3831, 0.5828, 0.3586, 0.6066, 0.3559, 0.5992, 0.3831, 0.5828, 0.3718, 0.6224, 0.3667, 0.6184, 0.3831, 0.5828, 0.3889, 0.6248, 0.3831, 0.6256, 0.3831, 0.5828, 0.404, 0.6131, 0.3995, 0.6184, 0.3831, 0.5828, 0.4121, 0.5912, 0.4104, 0.5992, 0.3831, 0.5828, 0.4104, 0.5664, 0.4121, 0.5745, 0.3831, 0.5828, 0.3995, 0.5472, 0.404, 0.5525, 0.3831, 0.5828, 0.3831, 0.54, 0.3889, 0.5408, 0.3831, 0.5828, 0.3667, 0.5472, 0.3718, 0.5433, 0.3831, 0.5828, 0.3559, 0.5664, 0.3586, 0.559, 0.3831, 0.5828, 0.3542, 0.5912, 0.3536, 0.5828, 0.3831, 0.5828, 0.3623, 0.6131, 0.3586, 0.6066, 0.3831, 0.5828, 0.3774, 0.6248, 0.3718, 0.6224, 0.3831, 0.5828, 0.3944, 0.6224, 0.3889, 0.6248, 0.3831, 0.5828, 0.4077, 0.6066, 0.404, 0.6131, 0.3831, 0.5828, 0.4126, 0.5828, 0.4121, 0.5912, 0.3831, 0.5828, 0.4077, 0.559, 0.4104, 0.5664, 0.3831, 0.5828, 0.3944, 0.5433, 0.3995, 0.5472, 0.3831, 0.5828, 0.3774, 0.5408, 0.3831, 0.54, 0.3831, 0.5828, 0.3623, 0.5525, 0.3667, 0.5472, 0.3831, 0.5828, 0.3542, 0.5745, 0.3559, 0.5664, 0.3831, 0.5828, 0.3559, 0.5992, 0.3542, 0.5912, 0.3831, 0.5828, 0.3667, 0.6184, 0.3623, 0.6131, 0.3831, 0.5828, 0.3831, 0.6256, 0.3774, 0.6248, 0.3831, 0.5828, 0.3995, 0.6184, 0.3944, 0.6224, 0.3831, 0.5828, 0.4104, 0.5992, 0.4077, 0.6066, 0.5227, 0.4316, 0.3637, 0.4316, 0.3637, 0.1073, 0.5227, 0.1073, 0.6437, 0.6212, 0.6437, 0.6198, 0.9259, 0.6198, 0.9259, 0.6212, 0.6437, 0.6518, 0.6437, 0.6212, 0.9259, 0.6212, 0.9259, 0.6518, 0.8972, 0.6209, 0.8972, 0.6512, 0.7046, 0.6512, 0.7046, 0.6209, 0.721, 0.6493, 0.721, 0.6409, 0.6387, 0.6409, 0.6387, 0.6493, 0.6437, 0.6518, 0.6437, 0.6212, 0.9259, 0.6212, 0.9259, 0.6518, 0.6437, 0.6198, 0.6437, 0.6159, 0.9259, 0.6159, 0.9259, 0.6198, 0.8463, 0.6197, 0.8972, 0.6209, 0.7046, 0.6209, 0.7555, 0.6197, 0.721, 0.6409, 0.7149, 0.6319, 0.6448, 0.6319, 0.6387, 0.6409, 0.6437, 0.6212, 0.6437, 0.6198, 0.9259, 0.6198, 0.9259, 0.6212, 0.5119, 0.6765, 0.5119, 0.6496, 0.4939, 0.6496, 0.4939, 0.6765, 0.7149, 0.6319, 0.7149, 0.6235, 0.6448, 0.6235, 0.6448, 0.6319, 0.6437, 0.6198, 0.6437, 0.6159, 0.9259, 0.6159, 0.9259, 0.6198, 0.8463, 0.6186, 0.8463, 0.6197, 0.7555, 0.6197, 0.7555, 0.6186, 0.4326, 0.6794, 0.3335, 0.6794, 0.3335, 0.4989, 0.4326, 0.4989, 0.6437, 0.6212, 0.6437, 0.6198, 0.9259, 0.6198, 0.9259, 0.6212, 0.6437, 0.6518, 0.6437, 0.6212, 0.9259, 0.6212, 0.9259, 0.6518, 0.9742, 0.6186, 0.9742, 0.6568, 0.6228, 0.6568, 0.6228, 0.6186, 0.721, 0.6493, 0.721, 0.6409, 0.6387, 0.6409, 0.6387, 0.6493, 0.6437, 0.6518, 0.6437, 0.6212, 0.9259, 0.6212, 0.9259, 0.6518, 0.6437, 0.6198, 0.6437, 0.6159, 0.9259, 0.6159, 0.9259, 0.6198, 0.9541, 0.5667, 0.9742, 0.6186, 0.6228, 0.6186, 0.6428, 0.5667, 0.721, 0.6409, 0.7149, 0.6319, 0.6448, 0.6319, 0.6387, 0.6409, 0.6437, 0.6212, 0.6437, 0.6198, 0.9259, 0.6198, 0.9259, 0.6212, 0.5119, 0.6765, 0.5119, 0.6496, 0.4939, 0.6496, 0.4939, 0.6765, 0.7149, 0.6319, 0.7149, 0.6235, 0.6448, 0.6235, 0.6448, 0.6319, 0.6437, 0.6198, 0.6437, 0.6159, 0.9259, 0.6159, 0.9259, 0.6198, 0.9541, 0.5454, 0.9541, 0.5667, 0.6428, 0.5667, 0.6428, 0.5454, 0.8705, 0.668, 0.8692, 0.668, 0.8744, 0.656, 0.8758, 0.656, 0.8593, 0.668, 0.8511, 0.668, 0.8548, 0.656, 0.8637, 0.656, 0.8296, 0.668, 0.8171, 0.668, 0.8182, 0.656, 0.8316, 0.656, 0.7913, 0.668, 0.7788, 0.668, 0.7768, 0.656, 0.7902, 0.656, 0.7573, 0.668, 0.7491, 0.668, 0.7447, 0.656, 0.7536, 0.656, 0.7392, 0.668, 0.7379, 0.668, 0.7326, 0.656, 0.734, 0.656, 0.7429, 0.668, 0.7491, 0.668, 0.7447, 0.656, 0.7381, 0.656, 0.7674, 0.668, 0.7788, 0.668, 0.7768, 0.656, 0.7644, 0.656, 0.8171, 0.668, 0.8182, 0.656, 0.8042, 0.656, 0.8042, 0.668, 0.841, 0.668, 0.8511, 0.668, 0.8548, 0.656, 0.844, 0.656, 0.8655, 0.668, 0.8692, 0.668, 0.8744, 0.656, 0.8703, 0.656, 0.8692, 0.668, 0.8655, 0.668, 0.8703, 0.656, 0.8744, 0.656, 0.8511, 0.668, 0.841, 0.668, 0.844, 0.656, 0.8548, 0.656, 0.8171, 0.668, 0.8042, 0.668, 0.8042, 0.656, 0.8182, 0.656, 0.7788, 0.668, 0.7674, 0.668, 0.7644, 0.656, 0.7768, 0.656, 0.7491, 0.668, 0.7429, 0.668, 0.7381, 0.656, 0.7447, 0.656, 0.7379, 0.668, 0.7392, 0.668, 0.734, 0.656, 0.7326, 0.656, 0.7491, 0.668, 0.7573, 0.668, 0.7536, 0.656, 0.7447, 0.656, 0.7788, 0.668, 0.7913, 0.668, 0.7902, 0.656, 0.7768, 0.656, 0.8171, 0.668, 0.8296, 0.668, 0.8316, 0.656, 0.8182, 0.656, 0.8511, 0.668, 0.8593, 0.668, 0.8637, 0.656, 0.8548, 0.656, 0.8692, 0.668, 0.8705, 0.668, 0.8758, 0.656, 0.8744, 0.656, 0.8655, 0.668, 0.8593, 0.668, 0.8637, 0.656, 0.8703, 0.656, 0.841, 0.668, 0.8296, 0.668, 0.8316, 0.656, 0.844, 0.656, 0.8042, 0.668, 0.7913, 0.668, 0.7902, 0.656, 0.8042, 0.656, 0.7674, 0.668, 0.7573, 0.668, 0.7536, 0.656, 0.7644, 0.656, 0.7429, 0.668, 0.7392, 0.668, 0.734, 0.656, 0.7381, 0.656, 0.7392, 0.668, 0.7429, 0.668, 0.7381, 0.656, 0.734, 0.656, 0.7573, 0.668, 0.7674, 0.668, 0.7644, 0.656, 0.7536, 0.656, 0.7913, 0.668, 0.8042, 0.668, 0.8042, 0.656, 0.7902, 0.656, 0.8296, 0.668, 0.841, 0.668, 0.844, 0.656, 0.8316, 0.656, 0.8593, 0.668, 0.8655, 0.668, 0.8703, 0.656, 0.8637, 0.656, 0.3831, 0.5828, 0.4121, 0.5745, 0.4126, 0.5828, 0.3831, 0.5828, 0.404, 0.5525, 0.4077, 0.559, 0.3831, 0.5828, 0.3889, 0.5408, 0.3944, 0.5433, 0.3831, 0.5828, 0.3718, 0.5433, 0.3774, 0.5408, 0.3831, 0.5828, 0.3586, 0.559, 0.3623, 0.5525, 0.3831, 0.5828, 0.3536, 0.5828, 0.3542, 0.5745, 0.3831, 0.5828, 0.3586, 0.6066, 0.3559, 0.5992, 0.3831, 0.5828, 0.3718, 0.6224, 0.3667, 0.6184, 0.3831, 0.5828, 0.3889, 0.6248, 0.3831, 0.6256, 0.3831, 0.5828, 0.404, 0.6131, 0.3995, 0.6184, 0.3831, 0.5828, 0.4121, 0.5912, 0.4104, 0.5992, 0.3831, 0.5828, 0.4104, 0.5664, 0.4121, 0.5745, 0.3831, 0.5828, 0.3995, 0.5472, 0.404, 0.5525, 0.3831, 0.5828, 0.3831, 0.54, 0.3889, 0.5408, 0.3831, 0.5828, 0.3667, 0.5472, 0.3718, 0.5433, 0.3831, 0.5828, 0.3559, 0.5664, 0.3586, 0.559, 0.3831, 0.5828, 0.3542, 0.5912, 0.3536, 0.5828, 0.3831, 0.5828, 0.3623, 0.6131, 0.3586, 0.6066, 0.3831, 0.5828, 0.3774, 0.6248, 0.3718, 0.6224, 0.3831, 0.5828, 0.3944, 0.6224, 0.3889, 0.6248, 0.3831, 0.5828, 0.4077, 0.6066, 0.404, 0.6131, 0.3831, 0.5828, 0.4126, 0.5828, 0.4121, 0.5912, 0.3831, 0.5828, 0.4077, 0.559, 0.4104, 0.5664, 0.3831, 0.5828, 0.3944, 0.5433, 0.3995, 0.5472, 0.3831, 0.5828, 0.3774, 0.5408, 0.3831, 0.54, 0.3831, 0.5828, 0.3623, 0.5525, 0.3667, 0.5472, 0.3831, 0.5828, 0.3542, 0.5745, 0.3559, 0.5664, 0.3831, 0.5828, 0.3559, 0.5992, 0.3542, 0.5912, 0.3831, 0.5828, 0.3667, 0.6184, 0.3623, 0.6131, 0.3831, 0.5828, 0.3831, 0.6256, 0.3774, 0.6248, 0.3831, 0.5828, 0.3995, 0.6184, 0.3944, 0.6224, 0.3831, 0.5828, 0.4104, 0.5992, 0.4077, 0.6066])
me_iphone_module.materials.append(mat_disc1)
me_iphone_module.use_remesh_preserve_volume = False
me_iphone_module.use_remesh_preserve_attributes = False
me_iphone_module.use_mirror_vertex_groups = False
me_iphone_module.update()

# ---- objects
ob_fly_sol_001 = bpy.data.objects.new('Fly_sol.001', me_fly_sol_003)
ob_iphone_module = bpy.data.objects.new('Iphone_module', me_iphone_module)

# ---- transforms, parenting, visibility, modifiers, constraints
ob_fly_sol_001.location = (2.96, -0.00265, -0.001741)
ob_fly_sol_001.rotation_euler = (0.0, -0.0, 3.181)
ob_fly_sol_001.lock_rotations_4d = False
ob_fly_sol_001.empty_display_size = 0.0
ob_fly_sol_001.color = (0.0, 0.0, 0.0, 1.0)
ob_fly_sol_001.lineart.crease_threshold = 0.0
ob_iphone_module.location = (2.087, -0.006533, 0.8782)
ob_iphone_module.scale = (0.3111, 0.3296, 0.3296)
ob_iphone_module.lineart.crease_threshold = 0.0

# ---- collection membership
col_collection_1.objects.link(ob_fly_sol_001)
col_collection_1.objects.link(ob_iphone_module)

# ---- scene / render settings (as saved in the file)
scene.frame_start = 1; scene.frame_end = 250; scene.frame_set(1)
scene.render.engine = 'CYCLES'
scene.render.image_settings.compression = 90
scene.render.resolution_percentage = 75
scene.render.dither_intensity = 0.0
scene.render.bake_margin = 2
scene.render.bake_bias = 0.0
scene.cycles.use_denoising = False
scene.cycles.samples = 100
scene.cycles.sampling_pattern = 'TABULATED_SOBOL'
scene.cycles.light_sampling_threshold = 0.0
scene.cycles.use_adaptive_sampling = False
scene.cycles.use_light_tree = False
scene.cycles.blur_glossy = 0.0
scene.cycles.volume_bounces = 1
scene.cycles.pixel_filter_type = 'GAUSSIAN'
scene.cycles.sample_clamp_indirect = 0.0
scene.view_settings.view_transform = 'Standard'
bpy.context.view_layer.update()

# ---- added for rendering (the .blend has no active camera and no usable light): camera, sun
cam_auto = bpy.data.cameras.new('AutoCamera')
cam_auto.lens = 50.0
cam_auto.sensor_width = 36.0
cam_auto.clip_end = 1000.0
ob_auto_camera = bpy.data.objects.new('AutoCamera', cam_auto)
scene.collection.objects.link(ob_auto_camera)
ob_auto_camera.location = (4.69474, -2.81243, 2.44795)
ob_auto_camera.rotation_euler = (1.09748, -7.21219e-08, 0.694738)
scene.camera = ob_auto_camera
light_auto_sun = bpy.data.lights.new('AutoSun', 'SUN')
light_auto_sun.energy = 3.0
light_auto_sun.angle = 0.0523599
ob_auto_sun = bpy.data.objects.new('AutoSun', light_auto_sun)
scene.collection.objects.link(ob_auto_sun)
ob_auto_sun.rotation_euler = (0.872665, 0.174533, 0.523599)
bpy.context.view_layer.update()
